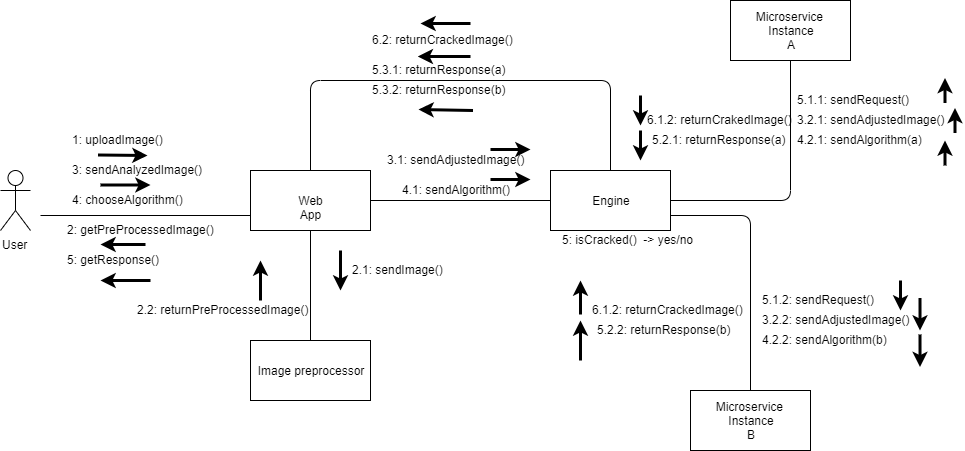

The diagram above was exported from draw.io. Its source (the exported page's mxGraphModel, read from the mxfile embedded in the PNG):
<mxGraphModel dx="768" dy="433" grid="1" gridSize="10" guides="1" tooltips="1" connect="1" arrows="1" fold="1" page="1" pageScale="1" pageWidth="1100" pageHeight="1700" background="#ffffff" math="0" shadow="0">
  <root>
    <mxCell id="0" />
    <mxCell id="1" parent="0" />
    <mxCell id="_MK_Laop4y7DJAWEK6ze-1" value="User" style="shape=umlActor;verticalLabelPosition=bottom;labelBackgroundColor=#ffffff;verticalAlign=top;html=1;outlineConnect=0;" vertex="1" parent="1">
      <mxGeometry x="30" y="180" width="30" height="60" as="geometry" />
    </mxCell>
    <mxCell id="_MK_Laop4y7DJAWEK6ze-2" value="Web App" style="rounded=0;whiteSpace=wrap;html=1;" vertex="1" parent="1">
      <mxGeometry x="280" y="180" width="120" height="60" as="geometry" />
    </mxCell>
    <mxCell id="_MK_Laop4y7DJAWEK6ze-4" value="" style="endArrow=none;html=1;entryX=0;entryY=0.75;entryDx=0;entryDy=0;" edge="1" parent="1" target="_MK_Laop4y7DJAWEK6ze-2">
      <mxGeometry width="50" height="50" relative="1" as="geometry">
        <mxPoint x="70" y="225" as="sourcePoint" />
        <mxPoint x="220" y="210" as="targetPoint" />
        <Array as="points" />
      </mxGeometry>
    </mxCell>
    <mxCell id="_MK_Laop4y7DJAWEK6ze-5" value="1: uploadImage()" style="text;html=1;resizable=0;points=[];autosize=1;align=left;verticalAlign=top;spacingTop=-4;" vertex="1" parent="1">
      <mxGeometry x="100" y="140" width="110" height="20" as="geometry" />
    </mxCell>
    <mxCell id="_MK_Laop4y7DJAWEK6ze-9" value="" style="endArrow=classic;html=1;strokeColor=#000000;strokeWidth=3;exitX=0.25;exitY=1.225;exitDx=0;exitDy=0;exitPerimeter=0;" edge="1" parent="1" source="_MK_Laop4y7DJAWEK6ze-5">
      <mxGeometry width="50" height="50" relative="1" as="geometry">
        <mxPoint x="130" y="175" as="sourcePoint" />
        <mxPoint x="177" y="165" as="targetPoint" />
        <Array as="points" />
      </mxGeometry>
    </mxCell>
    <mxCell id="_MK_Laop4y7DJAWEK6ze-12" value="4: chooseAlgorithm()" style="text;html=1;resizable=0;points=[];autosize=1;align=left;verticalAlign=top;spacingTop=-4;" vertex="1" parent="1">
      <mxGeometry x="100" y="200" width="130" height="20" as="geometry" />
    </mxCell>
    <mxCell id="_MK_Laop4y7DJAWEK6ze-13" value="" style="endArrow=classic;html=1;strokeColor=#000000;strokeWidth=3;" edge="1" parent="1">
      <mxGeometry width="50" height="50" relative="1" as="geometry">
        <mxPoint x="130" y="194.5" as="sourcePoint" />
        <mxPoint x="180" y="194.5" as="targetPoint" />
      </mxGeometry>
    </mxCell>
    <mxCell id="_MK_Laop4y7DJAWEK6ze-16" value="Image preprocessor" style="rounded=0;whiteSpace=wrap;html=1;" vertex="1" parent="1">
      <mxGeometry x="280" y="350" width="120" height="60" as="geometry" />
    </mxCell>
    <mxCell id="_MK_Laop4y7DJAWEK6ze-17" value="" style="endArrow=none;html=1;strokeColor=#000000;strokeWidth=1;entryX=0.5;entryY=1;entryDx=0;entryDy=0;" edge="1" parent="1" source="_MK_Laop4y7DJAWEK6ze-16" target="_MK_Laop4y7DJAWEK6ze-2">
      <mxGeometry width="50" height="50" relative="1" as="geometry">
        <mxPoint x="30" y="610" as="sourcePoint" />
        <mxPoint x="80" y="560" as="targetPoint" />
      </mxGeometry>
    </mxCell>
    <mxCell id="_MK_Laop4y7DJAWEK6ze-18" value="" style="endArrow=classic;html=1;strokeColor=#000000;strokeWidth=3;" edge="1" parent="1">
      <mxGeometry width="50" height="50" relative="1" as="geometry">
        <mxPoint x="370" y="260" as="sourcePoint" />
        <mxPoint x="370" y="300" as="targetPoint" />
      </mxGeometry>
    </mxCell>
    <mxCell id="_MK_Laop4y7DJAWEK6ze-19" value="2.1: sendImage()" style="text;html=1;resizable=0;points=[];autosize=1;align=left;verticalAlign=top;spacingTop=-4;" vertex="1" parent="1">
      <mxGeometry x="380" y="270" width="110" height="20" as="geometry" />
    </mxCell>
    <mxCell id="_MK_Laop4y7DJAWEK6ze-20" value="2: getPreProcessedImage()" style="text;html=1;resizable=0;points=[];autosize=1;align=left;verticalAlign=top;spacingTop=-4;" vertex="1" parent="1">
      <mxGeometry x="95" y="230" width="160" height="20" as="geometry" />
    </mxCell>
    <mxCell id="_MK_Laop4y7DJAWEK6ze-22" value="" style="endArrow=classic;html=1;strokeColor=#000000;strokeWidth=3;" edge="1" parent="1">
      <mxGeometry width="50" height="50" relative="1" as="geometry">
        <mxPoint x="175" y="254" as="sourcePoint" />
        <mxPoint x="130" y="254" as="targetPoint" />
      </mxGeometry>
    </mxCell>
    <mxCell id="_MK_Laop4y7DJAWEK6ze-23" value="2.2: returnPreProcessedImage()" style="text;html=1;resizable=0;points=[];autosize=1;align=left;verticalAlign=top;spacingTop=-4;" vertex="1" parent="1">
      <mxGeometry x="165" y="310" width="190" height="20" as="geometry" />
    </mxCell>
    <mxCell id="_MK_Laop4y7DJAWEK6ze-24" value="" style="endArrow=classic;html=1;strokeColor=#000000;strokeWidth=3;" edge="1" parent="1">
      <mxGeometry width="50" height="50" relative="1" as="geometry">
        <mxPoint x="290" y="310" as="sourcePoint" />
        <mxPoint x="290" y="270" as="targetPoint" />
        <Array as="points" />
      </mxGeometry>
    </mxCell>
    <mxCell id="_MK_Laop4y7DJAWEK6ze-25" value="3: sendAnalyzedImage()" style="text;html=1;resizable=0;points=[];autosize=1;align=left;verticalAlign=top;spacingTop=-4;" vertex="1" parent="1">
      <mxGeometry x="100" y="170" width="150" height="20" as="geometry" />
    </mxCell>
    <mxCell id="_MK_Laop4y7DJAWEK6ze-26" value="Engine" style="rounded=0;whiteSpace=wrap;html=1;" vertex="1" parent="1">
      <mxGeometry x="580" y="180" width="120" height="60" as="geometry" />
    </mxCell>
    <mxCell id="_MK_Laop4y7DJAWEK6ze-27" value="" style="endArrow=none;html=1;strokeColor=#000000;strokeWidth=1;exitX=1;exitY=0.5;exitDx=0;exitDy=0;entryX=0;entryY=0.5;entryDx=0;entryDy=0;" edge="1" parent="1" source="_MK_Laop4y7DJAWEK6ze-2" target="_MK_Laop4y7DJAWEK6ze-26">
      <mxGeometry width="50" height="50" relative="1" as="geometry">
        <mxPoint x="500" y="260" as="sourcePoint" />
        <mxPoint x="550" y="210" as="targetPoint" />
      </mxGeometry>
    </mxCell>
    <mxCell id="_MK_Laop4y7DJAWEK6ze-28" value="3.1: sendAdjustedImage()" style="text;html=1;resizable=0;points=[];autosize=1;align=left;verticalAlign=top;spacingTop=-4;" vertex="1" parent="1">
      <mxGeometry x="415" y="160" width="150" height="20" as="geometry" />
    </mxCell>
    <mxCell id="_MK_Laop4y7DJAWEK6ze-29" value="4.1: sendAlgorithm()" style="text;html=1;resizable=0;points=[];autosize=1;align=left;verticalAlign=top;spacingTop=-4;" vertex="1" parent="1">
      <mxGeometry x="430" y="190" width="120" height="20" as="geometry" />
    </mxCell>
    <mxCell id="_MK_Laop4y7DJAWEK6ze-30" value="" style="endArrow=classic;html=1;strokeColor=#000000;strokeWidth=3;" edge="1" parent="1">
      <mxGeometry width="50" height="50" relative="1" as="geometry">
        <mxPoint x="520" y="159" as="sourcePoint" />
        <mxPoint x="560" y="159" as="targetPoint" />
      </mxGeometry>
    </mxCell>
    <mxCell id="_MK_Laop4y7DJAWEK6ze-34" value="" style="endArrow=none;html=1;strokeColor=#000000;strokeWidth=1;exitX=0.5;exitY=0;exitDx=0;exitDy=0;" edge="1" parent="1" source="_MK_Laop4y7DJAWEK6ze-2">
      <mxGeometry width="50" height="50" relative="1" as="geometry">
        <mxPoint x="590" y="230" as="sourcePoint" />
        <mxPoint x="640" y="180" as="targetPoint" />
        <Array as="points">
          <mxPoint x="340" y="90" />
          <mxPoint x="640" y="90" />
        </Array>
      </mxGeometry>
    </mxCell>
    <mxCell id="_MK_Laop4y7DJAWEK6ze-35" value="5.3.1: returnResponse(a)" style="text;html=1;resizable=0;points=[];autosize=1;align=left;verticalAlign=top;spacingTop=-4;" vertex="1" parent="1">
      <mxGeometry x="400" y="70" width="150" height="20" as="geometry" />
    </mxCell>
    <mxCell id="_MK_Laop4y7DJAWEK6ze-37" value="" style="endArrow=classic;html=1;strokeColor=#000000;strokeWidth=3;entryX=0.315;entryY=-0.2;entryDx=0;entryDy=0;entryPerimeter=0;" edge="1" parent="1" target="_MK_Laop4y7DJAWEK6ze-35">
      <mxGeometry width="50" height="50" relative="1" as="geometry">
        <mxPoint x="500" y="66" as="sourcePoint" />
        <mxPoint x="530" y="40" as="targetPoint" />
      </mxGeometry>
    </mxCell>
    <mxCell id="_MK_Laop4y7DJAWEK6ze-38" value="5: getResponse()" style="text;html=1;resizable=0;points=[];autosize=1;align=left;verticalAlign=top;spacingTop=-4;" vertex="1" parent="1">
      <mxGeometry x="95" y="260" width="110" height="20" as="geometry" />
    </mxCell>
    <mxCell id="_MK_Laop4y7DJAWEK6ze-39" value="" style="endArrow=classic;html=1;strokeColor=#000000;strokeWidth=3;" edge="1" parent="1">
      <mxGeometry width="50" height="50" relative="1" as="geometry">
        <mxPoint x="180" y="290" as="sourcePoint" />
        <mxPoint x="130" y="290" as="targetPoint" />
      </mxGeometry>
    </mxCell>
    <mxCell id="_MK_Laop4y7DJAWEK6ze-40" value="Microservice&amp;nbsp;&lt;br&gt;Instance&lt;br&gt;B" style="rounded=0;whiteSpace=wrap;html=1;" vertex="1" parent="1">
      <mxGeometry x="720" y="400" width="120" height="60" as="geometry" />
    </mxCell>
    <mxCell id="_MK_Laop4y7DJAWEK6ze-41" value="Microservice&amp;nbsp;&lt;br&gt;Instance&lt;br&gt;A" style="rounded=0;whiteSpace=wrap;html=1;" vertex="1" parent="1">
      <mxGeometry x="760" y="10" width="120" height="60" as="geometry" />
    </mxCell>
    <mxCell id="_MK_Laop4y7DJAWEK6ze-42" value="" style="endArrow=none;html=1;strokeColor=#000000;strokeWidth=1;exitX=1;exitY=0.5;exitDx=0;exitDy=0;entryX=0.5;entryY=1;entryDx=0;entryDy=0;" edge="1" parent="1" source="_MK_Laop4y7DJAWEK6ze-26" target="_MK_Laop4y7DJAWEK6ze-41">
      <mxGeometry width="50" height="50" relative="1" as="geometry">
        <mxPoint x="800" y="200" as="sourcePoint" />
        <mxPoint x="850" y="150" as="targetPoint" />
        <Array as="points">
          <mxPoint x="820" y="210" />
        </Array>
      </mxGeometry>
    </mxCell>
    <mxCell id="_MK_Laop4y7DJAWEK6ze-43" value="" style="endArrow=none;html=1;strokeColor=#000000;strokeWidth=1;exitX=0.5;exitY=0;exitDx=0;exitDy=0;" edge="1" parent="1" source="_MK_Laop4y7DJAWEK6ze-40">
      <mxGeometry width="50" height="50" relative="1" as="geometry">
        <mxPoint x="650" y="275" as="sourcePoint" />
        <mxPoint x="700" y="225" as="targetPoint" />
        <Array as="points">
          <mxPoint x="780" y="225" />
        </Array>
      </mxGeometry>
    </mxCell>
    <mxCell id="_MK_Laop4y7DJAWEK6ze-44" value="5.1.1: sendRequest()" style="text;html=1;resizable=0;points=[];autosize=1;align=left;verticalAlign=top;spacingTop=-4;" vertex="1" parent="1">
      <mxGeometry x="825" y="100" width="130" height="20" as="geometry" />
    </mxCell>
    <mxCell id="_MK_Laop4y7DJAWEK6ze-45" value="3.2.1: sendAdjustedImage()" style="text;html=1;resizable=0;points=[];autosize=1;align=left;verticalAlign=top;spacingTop=-4;" vertex="1" parent="1">
      <mxGeometry x="825" y="120" width="160" height="20" as="geometry" />
    </mxCell>
    <mxCell id="_MK_Laop4y7DJAWEK6ze-47" value="4.2.1: sendAlgorithm(a)" style="text;html=1;resizable=0;points=[];autosize=1;align=left;verticalAlign=top;spacingTop=-4;" vertex="1" parent="1">
      <mxGeometry x="825" y="140" width="140" height="20" as="geometry" />
    </mxCell>
    <mxCell id="_MK_Laop4y7DJAWEK6ze-48" value="" style="endArrow=classic;html=1;strokeColor=#000000;strokeWidth=3;" edge="1" parent="1">
      <mxGeometry width="50" height="50" relative="1" as="geometry">
        <mxPoint x="974.5" y="112.5" as="sourcePoint" />
        <mxPoint x="974.5" y="87.5" as="targetPoint" />
      </mxGeometry>
    </mxCell>
    <mxCell id="_MK_Laop4y7DJAWEK6ze-49" value="" style="endArrow=classic;html=1;strokeColor=#000000;strokeWidth=3;" edge="1" parent="1">
      <mxGeometry width="50" height="50" relative="1" as="geometry">
        <mxPoint x="984.5" y="142.5" as="sourcePoint" />
        <mxPoint x="984.5" y="117.5" as="targetPoint" />
      </mxGeometry>
    </mxCell>
    <mxCell id="_MK_Laop4y7DJAWEK6ze-50" value="" style="endArrow=classic;html=1;strokeColor=#000000;strokeWidth=3;" edge="1" parent="1">
      <mxGeometry width="50" height="50" relative="1" as="geometry">
        <mxPoint x="974.5" y="175" as="sourcePoint" />
        <mxPoint x="974.5" y="150" as="targetPoint" />
      </mxGeometry>
    </mxCell>
    <mxCell id="_MK_Laop4y7DJAWEK6ze-51" value="6.1.2: returnCrakedImage()" style="text;html=1;resizable=0;points=[];autosize=1;align=left;verticalAlign=top;spacingTop=-4;" vertex="1" parent="1">
      <mxGeometry x="675" y="120" width="160" height="20" as="geometry" />
    </mxCell>
    <mxCell id="_MK_Laop4y7DJAWEK6ze-52" value="5.2.1: returnResponse(a)" style="text;html=1;resizable=0;points=[];autosize=1;align=left;verticalAlign=top;spacingTop=-4;" vertex="1" parent="1">
      <mxGeometry x="680" y="140" width="150" height="20" as="geometry" />
    </mxCell>
    <mxCell id="_MK_Laop4y7DJAWEK6ze-53" value="" style="endArrow=classic;html=1;strokeColor=#000000;strokeWidth=3;" edge="1" parent="1">
      <mxGeometry width="50" height="50" relative="1" as="geometry">
        <mxPoint x="670" y="105" as="sourcePoint" />
        <mxPoint x="670" y="135" as="targetPoint" />
      </mxGeometry>
    </mxCell>
    <mxCell id="_MK_Laop4y7DJAWEK6ze-54" value="" style="endArrow=classic;html=1;strokeColor=#000000;strokeWidth=3;" edge="1" parent="1">
      <mxGeometry width="50" height="50" relative="1" as="geometry">
        <mxPoint x="670" y="140" as="sourcePoint" />
        <mxPoint x="670" y="170" as="targetPoint" />
      </mxGeometry>
    </mxCell>
    <mxCell id="_MK_Laop4y7DJAWEK6ze-55" value="6.2: returnCrackedImage()" style="text;html=1;resizable=0;points=[];autosize=1;align=left;verticalAlign=top;spacingTop=-4;" vertex="1" parent="1">
      <mxGeometry x="400" y="40" width="160" height="20" as="geometry" />
    </mxCell>
    <mxCell id="_MK_Laop4y7DJAWEK6ze-56" value="" style="endArrow=classic;html=1;strokeColor=#000000;strokeWidth=3;" edge="1" parent="1">
      <mxGeometry width="50" height="50" relative="1" as="geometry">
        <mxPoint x="500" y="33" as="sourcePoint" />
        <mxPoint x="450" y="33" as="targetPoint" />
      </mxGeometry>
    </mxCell>
    <mxCell id="_MK_Laop4y7DJAWEK6ze-57" value="5.1.2: sendRequest()&lt;br&gt;" style="text;html=1;resizable=0;points=[];autosize=1;align=left;verticalAlign=top;spacingTop=-4;" vertex="1" parent="1">
      <mxGeometry x="790" y="300" width="130" height="20" as="geometry" />
    </mxCell>
    <mxCell id="_MK_Laop4y7DJAWEK6ze-58" value="3.2.2: sendAdjustedImage()&lt;br&gt;" style="text;html=1;resizable=0;points=[];autosize=1;align=left;verticalAlign=top;spacingTop=-4;" vertex="1" parent="1">
      <mxGeometry x="790" y="320" width="160" height="20" as="geometry" />
    </mxCell>
    <mxCell id="_MK_Laop4y7DJAWEK6ze-59" value="4.2.2: sendAlgorithm(b)" style="text;html=1;resizable=0;points=[];autosize=1;align=left;verticalAlign=top;spacingTop=-4;" vertex="1" parent="1">
      <mxGeometry x="790" y="340" width="140" height="20" as="geometry" />
    </mxCell>
    <mxCell id="_MK_Laop4y7DJAWEK6ze-60" value="6.1.2: returnCrackedImage()" style="text;html=1;resizable=0;points=[];autosize=1;align=left;verticalAlign=top;spacingTop=-4;" vertex="1" parent="1">
      <mxGeometry x="620" y="310" width="170" height="20" as="geometry" />
    </mxCell>
    <mxCell id="_MK_Laop4y7DJAWEK6ze-61" value="5.2.2: returnResponse(b)" style="text;html=1;resizable=0;points=[];autosize=1;align=left;verticalAlign=top;spacingTop=-4;" vertex="1" parent="1">
      <mxGeometry x="625" y="330" width="150" height="20" as="geometry" />
    </mxCell>
    <mxCell id="_MK_Laop4y7DJAWEK6ze-62" value="" style="endArrow=classic;html=1;strokeColor=#000000;strokeWidth=3;entryX=0.875;entryY=0;entryDx=0;entryDy=0;entryPerimeter=0;" edge="1" parent="1" target="_MK_Laop4y7DJAWEK6ze-58">
      <mxGeometry width="50" height="50" relative="1" as="geometry">
        <mxPoint x="930" y="290" as="sourcePoint" />
        <mxPoint x="955" y="275" as="targetPoint" />
      </mxGeometry>
    </mxCell>
    <mxCell id="_MK_Laop4y7DJAWEK6ze-63" value="" style="endArrow=classic;html=1;strokeColor=#000000;strokeWidth=3;entryX=0.994;entryY=0.125;entryDx=0;entryDy=0;entryPerimeter=0;" edge="1" parent="1">
      <mxGeometry width="50" height="50" relative="1" as="geometry">
        <mxPoint x="949.5" y="307.5" as="sourcePoint" />
        <mxPoint x="949.54" y="340" as="targetPoint" />
      </mxGeometry>
    </mxCell>
    <mxCell id="_MK_Laop4y7DJAWEK6ze-64" value="" style="endArrow=classic;html=1;strokeColor=#000000;strokeWidth=3;entryX=0.994;entryY=0.125;entryDx=0;entryDy=0;entryPerimeter=0;" edge="1" parent="1">
      <mxGeometry width="50" height="50" relative="1" as="geometry">
        <mxPoint x="949.5" y="344" as="sourcePoint" />
        <mxPoint x="949.54" y="376.5" as="targetPoint" />
      </mxGeometry>
    </mxCell>
    <mxCell id="_MK_Laop4y7DJAWEK6ze-65" value="" style="endArrow=classic;html=1;strokeColor=#000000;strokeWidth=3;" edge="1" parent="1">
      <mxGeometry width="50" height="50" relative="1" as="geometry">
        <mxPoint x="610" y="370" as="sourcePoint" />
        <mxPoint x="610" y="330" as="targetPoint" />
      </mxGeometry>
    </mxCell>
    <mxCell id="_MK_Laop4y7DJAWEK6ze-66" value="" style="endArrow=classic;html=1;strokeColor=#000000;strokeWidth=3;" edge="1" parent="1">
      <mxGeometry width="50" height="50" relative="1" as="geometry">
        <mxPoint x="610" y="324" as="sourcePoint" />
        <mxPoint x="610" y="290" as="targetPoint" />
      </mxGeometry>
    </mxCell>
    <mxCell id="_MK_Laop4y7DJAWEK6ze-67" value="5.3.2: returnResponse(b)" style="text;html=1;resizable=0;points=[];autosize=1;align=left;verticalAlign=top;spacingTop=-4;" vertex="1" parent="1">
      <mxGeometry x="400" y="90" width="150" height="20" as="geometry" />
    </mxCell>
    <mxCell id="_MK_Laop4y7DJAWEK6ze-68" value="" style="endArrow=classic;html=1;strokeColor=#000000;strokeWidth=3;" edge="1" parent="1">
      <mxGeometry width="50" height="50" relative="1" as="geometry">
        <mxPoint x="502.5" y="120" as="sourcePoint" />
        <mxPoint x="448" y="119" as="targetPoint" />
      </mxGeometry>
    </mxCell>
    <mxCell id="_MK_Laop4y7DJAWEK6ze-70" value="" style="endArrow=classic;html=1;strokeColor=#000000;strokeWidth=3;" edge="1" parent="1">
      <mxGeometry width="50" height="50" relative="1" as="geometry">
        <mxPoint x="520" y="189" as="sourcePoint" />
        <mxPoint x="560" y="189" as="targetPoint" />
      </mxGeometry>
    </mxCell>
    <mxCell id="_MK_Laop4y7DJAWEK6ze-71" value="5: isCracked()&amp;nbsp; -&amp;gt; yes/no" style="text;html=1;resizable=0;points=[];autosize=1;align=left;verticalAlign=top;spacingTop=-4;" vertex="1" parent="1">
      <mxGeometry x="590" y="240" width="150" height="20" as="geometry" />
    </mxCell>
  </root>
</mxGraphModel>